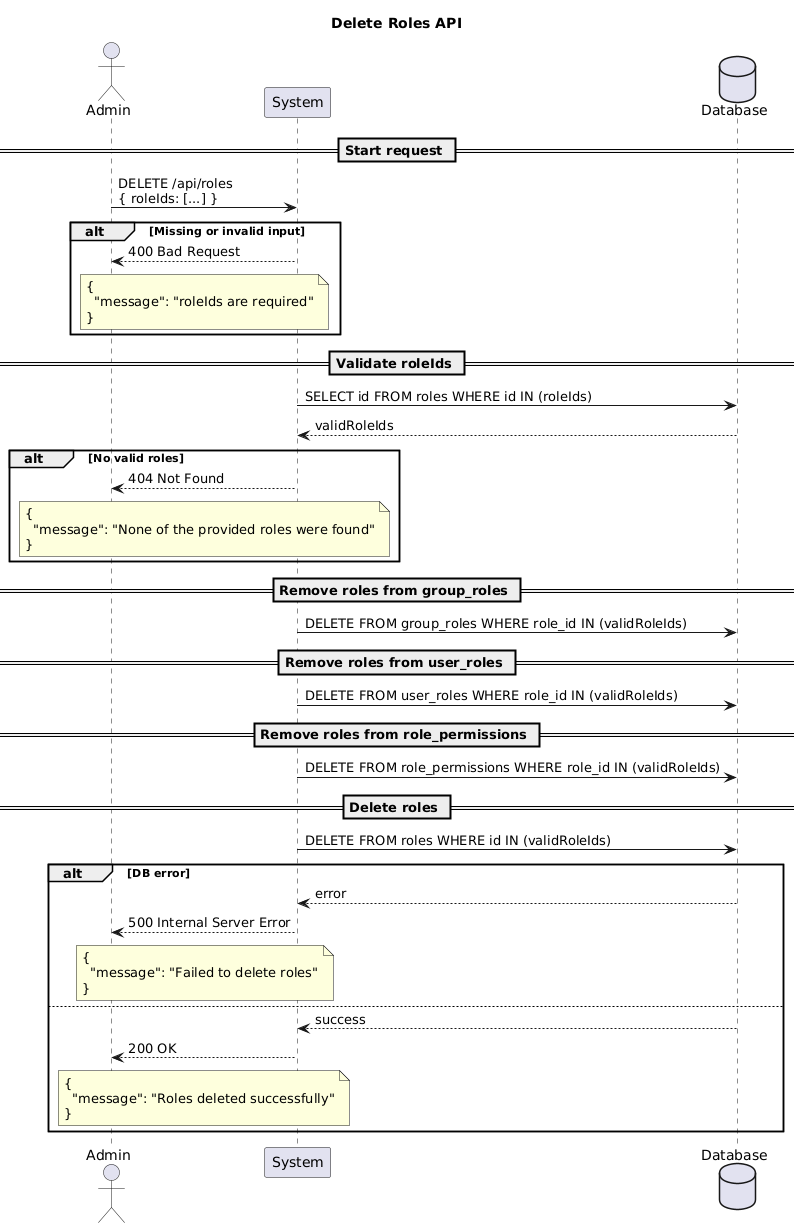

The diagram above was rendered by PlantUML. Its source (embedded in the PNG):
@startuml
title Delete Roles API

actor Admin
participant "System" as System
database "Database" as DB

== Start request ==
Admin -> System: DELETE /api/roles\n{ roleIds: [...] }

alt Missing or invalid input
System --> Admin: 400 Bad Request
note over System, Admin
{
  "message": "roleIds are required"
}
end note
end alt

== Validate roleIds ==
System -> DB: SELECT id FROM roles WHERE id IN (roleIds)
DB --> System: validRoleIds

alt No valid roles
System --> Admin: 404 Not Found
note over System, Admin
{
  "message": "None of the provided roles were found"
}
end note
end alt

== Remove roles from group_roles ==
System -> DB: DELETE FROM group_roles WHERE role_id IN (validRoleIds)

== Remove roles from user_roles ==
System -> DB: DELETE FROM user_roles WHERE role_id IN (validRoleIds)

== Remove roles from role_permissions ==
System -> DB: DELETE FROM role_permissions WHERE role_id IN (validRoleIds)

== Delete roles ==
System -> DB: DELETE FROM roles WHERE id IN (validRoleIds)

alt DB error
DB --> System: error
System --> Admin: 500 Internal Server Error
note over System, Admin
{
  "message": "Failed to delete roles"
}
end note
else
DB --> System: success
System --> Admin: 200 OK
note over System, Admin
{
  "message": "Roles deleted successfully"
}
end note
end alt
@enduml